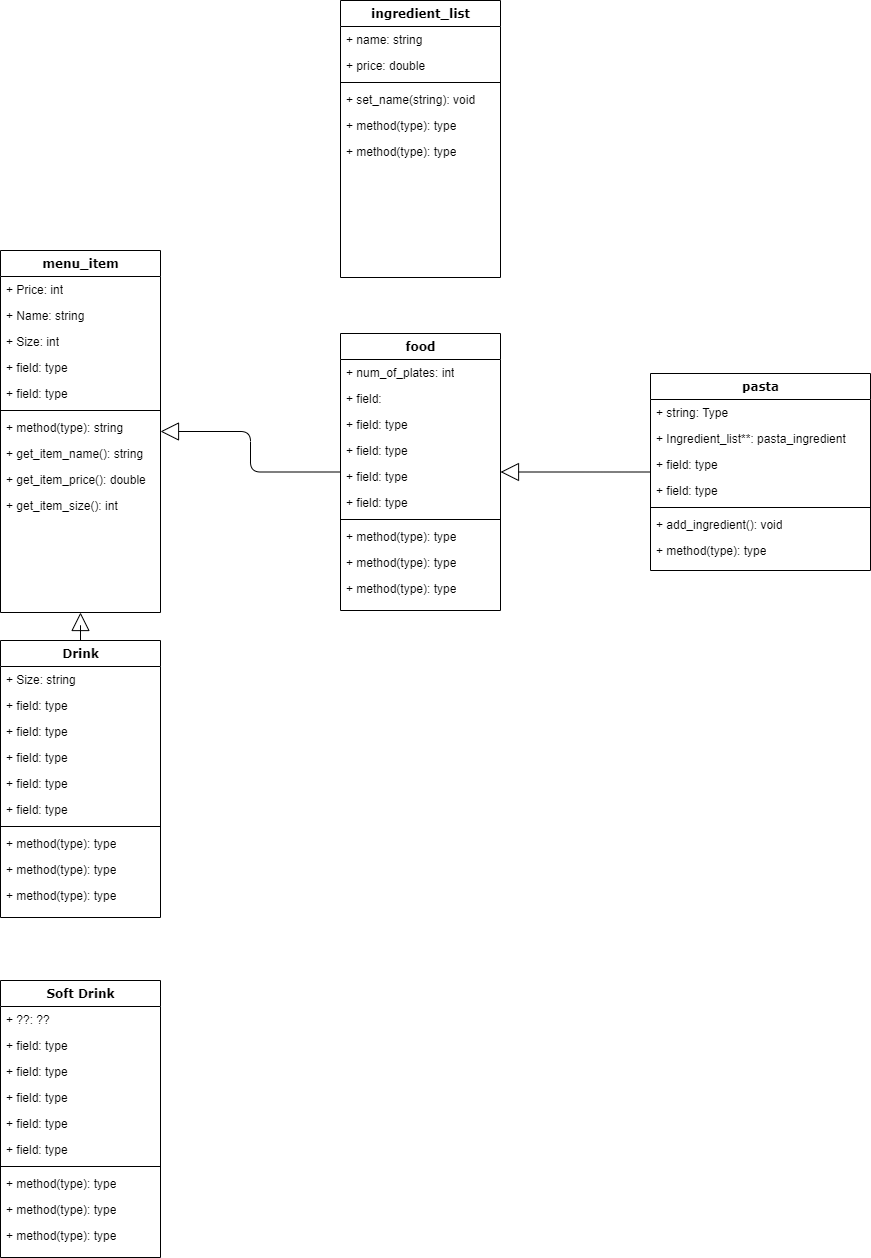

The diagram above was exported from draw.io. Its source (the exported page's mxGraphModel, read from the mxfile embedded in the PNG):
<mxGraphModel dx="1050" dy="1415" grid="1" gridSize="10" guides="1" tooltips="1" connect="1" arrows="1" fold="1" page="1" pageScale="1" pageWidth="1100" pageHeight="850" background="none" math="0" shadow="0">
  <root>
    <mxCell id="0" />
    <mxCell id="1" parent="0" />
    <mxCell id="78961159f06e98e8-17" value="&lt;div&gt;menu_item&lt;br&gt;&lt;/div&gt;" style="swimlane;html=1;fontStyle=1;align=center;verticalAlign=top;childLayout=stackLayout;horizontal=1;startSize=26;horizontalStack=0;resizeParent=1;resizeLast=0;collapsible=1;marginBottom=0;swimlaneFillColor=#ffffff;rounded=0;shadow=0;comic=0;labelBackgroundColor=none;strokeWidth=1;fillColor=none;fontFamily=Verdana;fontSize=12" parent="1" vertex="1">
      <mxGeometry x="90" width="160" height="362" as="geometry" />
    </mxCell>
    <mxCell id="78961159f06e98e8-21" value="+ Price: int" style="text;html=1;strokeColor=none;fillColor=none;align=left;verticalAlign=top;spacingLeft=4;spacingRight=4;whiteSpace=wrap;overflow=hidden;rotatable=0;points=[[0,0.5],[1,0.5]];portConstraint=eastwest;" parent="78961159f06e98e8-17" vertex="1">
      <mxGeometry y="26" width="160" height="26" as="geometry" />
    </mxCell>
    <mxCell id="78961159f06e98e8-23" value="+ Name: string" style="text;html=1;strokeColor=none;fillColor=none;align=left;verticalAlign=top;spacingLeft=4;spacingRight=4;whiteSpace=wrap;overflow=hidden;rotatable=0;points=[[0,0.5],[1,0.5]];portConstraint=eastwest;" parent="78961159f06e98e8-17" vertex="1">
      <mxGeometry y="52" width="160" height="26" as="geometry" />
    </mxCell>
    <mxCell id="78961159f06e98e8-25" value="+ Size: int" style="text;html=1;strokeColor=none;fillColor=none;align=left;verticalAlign=top;spacingLeft=4;spacingRight=4;whiteSpace=wrap;overflow=hidden;rotatable=0;points=[[0,0.5],[1,0.5]];portConstraint=eastwest;" parent="78961159f06e98e8-17" vertex="1">
      <mxGeometry y="78" width="160" height="26" as="geometry" />
    </mxCell>
    <mxCell id="78961159f06e98e8-26" value="+ field: type" style="text;html=1;strokeColor=none;fillColor=none;align=left;verticalAlign=top;spacingLeft=4;spacingRight=4;whiteSpace=wrap;overflow=hidden;rotatable=0;points=[[0,0.5],[1,0.5]];portConstraint=eastwest;" parent="78961159f06e98e8-17" vertex="1">
      <mxGeometry y="104" width="160" height="26" as="geometry" />
    </mxCell>
    <mxCell id="78961159f06e98e8-24" value="+ field: type" style="text;html=1;strokeColor=none;fillColor=none;align=left;verticalAlign=top;spacingLeft=4;spacingRight=4;whiteSpace=wrap;overflow=hidden;rotatable=0;points=[[0,0.5],[1,0.5]];portConstraint=eastwest;" parent="78961159f06e98e8-17" vertex="1">
      <mxGeometry y="130" width="160" height="26" as="geometry" />
    </mxCell>
    <mxCell id="78961159f06e98e8-19" value="" style="line;html=1;strokeWidth=1;fillColor=none;align=left;verticalAlign=middle;spacingTop=-1;spacingLeft=3;spacingRight=3;rotatable=0;labelPosition=right;points=[];portConstraint=eastwest;" parent="78961159f06e98e8-17" vertex="1">
      <mxGeometry y="156" width="160" height="8" as="geometry" />
    </mxCell>
    <mxCell id="78961159f06e98e8-20" value="+ method(type): string" style="text;html=1;strokeColor=none;fillColor=none;align=left;verticalAlign=top;spacingLeft=4;spacingRight=4;whiteSpace=wrap;overflow=hidden;rotatable=0;points=[[0,0.5],[1,0.5]];portConstraint=eastwest;" parent="78961159f06e98e8-17" vertex="1">
      <mxGeometry y="164" width="160" height="26" as="geometry" />
    </mxCell>
    <mxCell id="78961159f06e98e8-27" value="+ get_item_name(): string" style="text;html=1;strokeColor=none;fillColor=none;align=left;verticalAlign=top;spacingLeft=4;spacingRight=4;whiteSpace=wrap;overflow=hidden;rotatable=0;points=[[0,0.5],[1,0.5]];portConstraint=eastwest;" parent="78961159f06e98e8-17" vertex="1">
      <mxGeometry y="190" width="160" height="26" as="geometry" />
    </mxCell>
    <mxCell id="bQjkpdZacbvUDeIpNtem-1" value="+ get_item_price(): double" style="text;html=1;strokeColor=none;fillColor=none;align=left;verticalAlign=top;spacingLeft=4;spacingRight=4;whiteSpace=wrap;overflow=hidden;rotatable=0;points=[[0,0.5],[1,0.5]];portConstraint=eastwest;" parent="78961159f06e98e8-17" vertex="1">
      <mxGeometry y="216" width="160" height="26" as="geometry" />
    </mxCell>
    <mxCell id="ChKX9ILMaGNLW8w4_6P2-1" value="+ get_item_size(): int" style="text;html=1;strokeColor=none;fillColor=none;align=left;verticalAlign=top;spacingLeft=4;spacingRight=4;whiteSpace=wrap;overflow=hidden;rotatable=0;points=[[0,0.5],[1,0.5]];portConstraint=eastwest;" vertex="1" parent="78961159f06e98e8-17">
      <mxGeometry y="242" width="160" height="26" as="geometry" />
    </mxCell>
    <mxCell id="78961159f06e98e8-122" style="edgeStyle=orthogonalEdgeStyle;html=1;labelBackgroundColor=none;startFill=0;startSize=8;endArrow=block;endFill=0;endSize=16;fontFamily=Verdana;fontSize=12;elbow=vertical;rounded=1;strokeColor=default;align=center;verticalAlign=middle;fontColor=default;" parent="1" source="78961159f06e98e8-43" target="78961159f06e98e8-30" edge="1">
      <mxGeometry relative="1" as="geometry" />
    </mxCell>
    <mxCell id="78961159f06e98e8-30" value="food" style="swimlane;html=1;fontStyle=1;align=center;verticalAlign=top;childLayout=stackLayout;horizontal=1;startSize=26;horizontalStack=0;resizeParent=1;resizeLast=0;collapsible=1;marginBottom=0;swimlaneFillColor=#ffffff;rounded=0;shadow=0;comic=0;labelBackgroundColor=none;strokeWidth=1;fillColor=none;fontFamily=Verdana;fontSize=12" parent="1" vertex="1">
      <mxGeometry x="430" y="83" width="160" height="277" as="geometry" />
    </mxCell>
    <mxCell id="78961159f06e98e8-31" value="+ num_of_plates: int" style="text;html=1;strokeColor=none;fillColor=none;align=left;verticalAlign=top;spacingLeft=4;spacingRight=4;whiteSpace=wrap;overflow=hidden;rotatable=0;points=[[0,0.5],[1,0.5]];portConstraint=eastwest;" parent="78961159f06e98e8-30" vertex="1">
      <mxGeometry y="26" width="160" height="26" as="geometry" />
    </mxCell>
    <mxCell id="78961159f06e98e8-32" value="+ field:" style="text;html=1;strokeColor=none;fillColor=none;align=left;verticalAlign=top;spacingLeft=4;spacingRight=4;whiteSpace=wrap;overflow=hidden;rotatable=0;points=[[0,0.5],[1,0.5]];portConstraint=eastwest;" parent="78961159f06e98e8-30" vertex="1">
      <mxGeometry y="52" width="160" height="26" as="geometry" />
    </mxCell>
    <mxCell id="78961159f06e98e8-33" value="+ field: type" style="text;html=1;strokeColor=none;fillColor=none;align=left;verticalAlign=top;spacingLeft=4;spacingRight=4;whiteSpace=wrap;overflow=hidden;rotatable=0;points=[[0,0.5],[1,0.5]];portConstraint=eastwest;" parent="78961159f06e98e8-30" vertex="1">
      <mxGeometry y="78" width="160" height="26" as="geometry" />
    </mxCell>
    <mxCell id="78961159f06e98e8-34" value="+ field: type" style="text;html=1;strokeColor=none;fillColor=none;align=left;verticalAlign=top;spacingLeft=4;spacingRight=4;whiteSpace=wrap;overflow=hidden;rotatable=0;points=[[0,0.5],[1,0.5]];portConstraint=eastwest;" parent="78961159f06e98e8-30" vertex="1">
      <mxGeometry y="104" width="160" height="26" as="geometry" />
    </mxCell>
    <mxCell id="78961159f06e98e8-36" value="+ field: type" style="text;html=1;strokeColor=none;fillColor=none;align=left;verticalAlign=top;spacingLeft=4;spacingRight=4;whiteSpace=wrap;overflow=hidden;rotatable=0;points=[[0,0.5],[1,0.5]];portConstraint=eastwest;" parent="78961159f06e98e8-30" vertex="1">
      <mxGeometry y="130" width="160" height="26" as="geometry" />
    </mxCell>
    <mxCell id="78961159f06e98e8-37" value="+ field: type" style="text;html=1;strokeColor=none;fillColor=none;align=left;verticalAlign=top;spacingLeft=4;spacingRight=4;whiteSpace=wrap;overflow=hidden;rotatable=0;points=[[0,0.5],[1,0.5]];portConstraint=eastwest;" parent="78961159f06e98e8-30" vertex="1">
      <mxGeometry y="156" width="160" height="26" as="geometry" />
    </mxCell>
    <mxCell id="78961159f06e98e8-38" value="" style="line;html=1;strokeWidth=1;fillColor=none;align=left;verticalAlign=middle;spacingTop=-1;spacingLeft=3;spacingRight=3;rotatable=0;labelPosition=right;points=[];portConstraint=eastwest;" parent="78961159f06e98e8-30" vertex="1">
      <mxGeometry y="182" width="160" height="8" as="geometry" />
    </mxCell>
    <mxCell id="78961159f06e98e8-39" value="+ method(type): type" style="text;html=1;strokeColor=none;fillColor=none;align=left;verticalAlign=top;spacingLeft=4;spacingRight=4;whiteSpace=wrap;overflow=hidden;rotatable=0;points=[[0,0.5],[1,0.5]];portConstraint=eastwest;" parent="78961159f06e98e8-30" vertex="1">
      <mxGeometry y="190" width="160" height="26" as="geometry" />
    </mxCell>
    <mxCell id="78961159f06e98e8-40" value="+ method(type): type" style="text;html=1;strokeColor=none;fillColor=none;align=left;verticalAlign=top;spacingLeft=4;spacingRight=4;whiteSpace=wrap;overflow=hidden;rotatable=0;points=[[0,0.5],[1,0.5]];portConstraint=eastwest;" parent="78961159f06e98e8-30" vertex="1">
      <mxGeometry y="216" width="160" height="26" as="geometry" />
    </mxCell>
    <mxCell id="78961159f06e98e8-42" value="+ method(type): type" style="text;html=1;strokeColor=none;fillColor=none;align=left;verticalAlign=top;spacingLeft=4;spacingRight=4;whiteSpace=wrap;overflow=hidden;rotatable=0;points=[[0,0.5],[1,0.5]];portConstraint=eastwest;" parent="78961159f06e98e8-30" vertex="1">
      <mxGeometry y="242" width="160" height="26" as="geometry" />
    </mxCell>
    <mxCell id="78961159f06e98e8-43" value="pasta" style="swimlane;html=1;fontStyle=1;align=center;verticalAlign=top;childLayout=stackLayout;horizontal=1;startSize=26;horizontalStack=0;resizeParent=1;resizeLast=0;collapsible=1;marginBottom=0;swimlaneFillColor=#ffffff;rounded=0;shadow=0;comic=0;labelBackgroundColor=none;strokeWidth=1;fillColor=none;fontFamily=Verdana;fontSize=12" parent="1" vertex="1">
      <mxGeometry x="740" y="123" width="220" height="197" as="geometry" />
    </mxCell>
    <mxCell id="78961159f06e98e8-44" value="+ string: Type&amp;nbsp;" style="text;html=1;strokeColor=none;fillColor=none;align=left;verticalAlign=top;spacingLeft=4;spacingRight=4;whiteSpace=wrap;overflow=hidden;rotatable=0;points=[[0,0.5],[1,0.5]];portConstraint=eastwest;" parent="78961159f06e98e8-43" vertex="1">
      <mxGeometry y="26" width="220" height="26" as="geometry" />
    </mxCell>
    <mxCell id="78961159f06e98e8-45" value="+ Ingredient_list**: pasta_ingredient" style="text;html=1;strokeColor=none;fillColor=none;align=left;verticalAlign=top;spacingLeft=4;spacingRight=4;whiteSpace=wrap;overflow=hidden;rotatable=0;points=[[0,0.5],[1,0.5]];portConstraint=eastwest;" parent="78961159f06e98e8-43" vertex="1">
      <mxGeometry y="52" width="220" height="26" as="geometry" />
    </mxCell>
    <mxCell id="78961159f06e98e8-49" value="+ field: type" style="text;html=1;strokeColor=none;fillColor=none;align=left;verticalAlign=top;spacingLeft=4;spacingRight=4;whiteSpace=wrap;overflow=hidden;rotatable=0;points=[[0,0.5],[1,0.5]];portConstraint=eastwest;" parent="78961159f06e98e8-43" vertex="1">
      <mxGeometry y="78" width="220" height="26" as="geometry" />
    </mxCell>
    <mxCell id="78961159f06e98e8-50" value="+ field: type" style="text;html=1;strokeColor=none;fillColor=none;align=left;verticalAlign=top;spacingLeft=4;spacingRight=4;whiteSpace=wrap;overflow=hidden;rotatable=0;points=[[0,0.5],[1,0.5]];portConstraint=eastwest;" parent="78961159f06e98e8-43" vertex="1">
      <mxGeometry y="104" width="220" height="26" as="geometry" />
    </mxCell>
    <mxCell id="78961159f06e98e8-51" value="" style="line;html=1;strokeWidth=1;fillColor=none;align=left;verticalAlign=middle;spacingTop=-1;spacingLeft=3;spacingRight=3;rotatable=0;labelPosition=right;points=[];portConstraint=eastwest;" parent="78961159f06e98e8-43" vertex="1">
      <mxGeometry y="130" width="220" height="8" as="geometry" />
    </mxCell>
    <mxCell id="78961159f06e98e8-52" value="+ add_ingredient(): void" style="text;html=1;strokeColor=none;fillColor=none;align=left;verticalAlign=top;spacingLeft=4;spacingRight=4;whiteSpace=wrap;overflow=hidden;rotatable=0;points=[[0,0.5],[1,0.5]];portConstraint=eastwest;" parent="78961159f06e98e8-43" vertex="1">
      <mxGeometry y="138" width="220" height="26" as="geometry" />
    </mxCell>
    <mxCell id="78961159f06e98e8-53" value="+ method(type): type" style="text;html=1;strokeColor=none;fillColor=none;align=left;verticalAlign=top;spacingLeft=4;spacingRight=4;whiteSpace=wrap;overflow=hidden;rotatable=0;points=[[0,0.5],[1,0.5]];portConstraint=eastwest;" parent="78961159f06e98e8-43" vertex="1">
      <mxGeometry y="164" width="220" height="26" as="geometry" />
    </mxCell>
    <mxCell id="78961159f06e98e8-121" style="edgeStyle=orthogonalEdgeStyle;html=1;labelBackgroundColor=none;startFill=0;startSize=8;endArrow=block;endFill=0;endSize=16;fontFamily=Verdana;fontSize=12;elbow=vertical;rounded=1;strokeColor=default;align=center;verticalAlign=middle;fontColor=default;" parent="1" source="78961159f06e98e8-30" target="78961159f06e98e8-17" edge="1">
      <mxGeometry relative="1" as="geometry">
        <mxPoint x="250" y="259.88235294117635" as="targetPoint" />
      </mxGeometry>
    </mxCell>
    <mxCell id="ii3zbVYPNjM7DWvOEDXx-12" style="edgeStyle=orthogonalEdgeStyle;rounded=1;orthogonalLoop=1;jettySize=auto;html=1;entryX=0.5;entryY=1;entryDx=0;entryDy=0;strokeColor=default;align=center;verticalAlign=middle;fontFamily=Verdana;fontSize=12;fontColor=default;labelBackgroundColor=none;startFill=0;startSize=8;endArrow=block;endFill=0;endSize=16;" parent="1" source="ii3zbVYPNjM7DWvOEDXx-1" target="78961159f06e98e8-17" edge="1">
      <mxGeometry relative="1" as="geometry" />
    </mxCell>
    <mxCell id="ii3zbVYPNjM7DWvOEDXx-1" value="Drink" style="swimlane;html=1;fontStyle=1;align=center;verticalAlign=top;childLayout=stackLayout;horizontal=1;startSize=26;horizontalStack=0;resizeParent=1;resizeLast=0;collapsible=1;marginBottom=0;swimlaneFillColor=#ffffff;rounded=0;shadow=0;comic=0;labelBackgroundColor=none;strokeWidth=1;fillColor=none;fontFamily=Verdana;fontSize=12" parent="1" vertex="1">
      <mxGeometry x="90" y="390" width="160" height="277" as="geometry" />
    </mxCell>
    <mxCell id="ii3zbVYPNjM7DWvOEDXx-2" value="+ Size: string" style="text;html=1;strokeColor=none;fillColor=none;align=left;verticalAlign=top;spacingLeft=4;spacingRight=4;whiteSpace=wrap;overflow=hidden;rotatable=0;points=[[0,0.5],[1,0.5]];portConstraint=eastwest;" parent="ii3zbVYPNjM7DWvOEDXx-1" vertex="1">
      <mxGeometry y="26" width="160" height="26" as="geometry" />
    </mxCell>
    <mxCell id="ii3zbVYPNjM7DWvOEDXx-3" value="+ field: type" style="text;html=1;strokeColor=none;fillColor=none;align=left;verticalAlign=top;spacingLeft=4;spacingRight=4;whiteSpace=wrap;overflow=hidden;rotatable=0;points=[[0,0.5],[1,0.5]];portConstraint=eastwest;" parent="ii3zbVYPNjM7DWvOEDXx-1" vertex="1">
      <mxGeometry y="52" width="160" height="26" as="geometry" />
    </mxCell>
    <mxCell id="ii3zbVYPNjM7DWvOEDXx-4" value="+ field: type" style="text;html=1;strokeColor=none;fillColor=none;align=left;verticalAlign=top;spacingLeft=4;spacingRight=4;whiteSpace=wrap;overflow=hidden;rotatable=0;points=[[0,0.5],[1,0.5]];portConstraint=eastwest;" parent="ii3zbVYPNjM7DWvOEDXx-1" vertex="1">
      <mxGeometry y="78" width="160" height="26" as="geometry" />
    </mxCell>
    <mxCell id="ii3zbVYPNjM7DWvOEDXx-5" value="+ field: type" style="text;html=1;strokeColor=none;fillColor=none;align=left;verticalAlign=top;spacingLeft=4;spacingRight=4;whiteSpace=wrap;overflow=hidden;rotatable=0;points=[[0,0.5],[1,0.5]];portConstraint=eastwest;" parent="ii3zbVYPNjM7DWvOEDXx-1" vertex="1">
      <mxGeometry y="104" width="160" height="26" as="geometry" />
    </mxCell>
    <mxCell id="ii3zbVYPNjM7DWvOEDXx-6" value="+ field: type" style="text;html=1;strokeColor=none;fillColor=none;align=left;verticalAlign=top;spacingLeft=4;spacingRight=4;whiteSpace=wrap;overflow=hidden;rotatable=0;points=[[0,0.5],[1,0.5]];portConstraint=eastwest;" parent="ii3zbVYPNjM7DWvOEDXx-1" vertex="1">
      <mxGeometry y="130" width="160" height="26" as="geometry" />
    </mxCell>
    <mxCell id="ii3zbVYPNjM7DWvOEDXx-7" value="+ field: type" style="text;html=1;strokeColor=none;fillColor=none;align=left;verticalAlign=top;spacingLeft=4;spacingRight=4;whiteSpace=wrap;overflow=hidden;rotatable=0;points=[[0,0.5],[1,0.5]];portConstraint=eastwest;" parent="ii3zbVYPNjM7DWvOEDXx-1" vertex="1">
      <mxGeometry y="156" width="160" height="26" as="geometry" />
    </mxCell>
    <mxCell id="ii3zbVYPNjM7DWvOEDXx-8" value="" style="line;html=1;strokeWidth=1;fillColor=none;align=left;verticalAlign=middle;spacingTop=-1;spacingLeft=3;spacingRight=3;rotatable=0;labelPosition=right;points=[];portConstraint=eastwest;" parent="ii3zbVYPNjM7DWvOEDXx-1" vertex="1">
      <mxGeometry y="182" width="160" height="8" as="geometry" />
    </mxCell>
    <mxCell id="ii3zbVYPNjM7DWvOEDXx-9" value="+ method(type): type" style="text;html=1;strokeColor=none;fillColor=none;align=left;verticalAlign=top;spacingLeft=4;spacingRight=4;whiteSpace=wrap;overflow=hidden;rotatable=0;points=[[0,0.5],[1,0.5]];portConstraint=eastwest;" parent="ii3zbVYPNjM7DWvOEDXx-1" vertex="1">
      <mxGeometry y="190" width="160" height="26" as="geometry" />
    </mxCell>
    <mxCell id="ii3zbVYPNjM7DWvOEDXx-10" value="+ method(type): type" style="text;html=1;strokeColor=none;fillColor=none;align=left;verticalAlign=top;spacingLeft=4;spacingRight=4;whiteSpace=wrap;overflow=hidden;rotatable=0;points=[[0,0.5],[1,0.5]];portConstraint=eastwest;" parent="ii3zbVYPNjM7DWvOEDXx-1" vertex="1">
      <mxGeometry y="216" width="160" height="26" as="geometry" />
    </mxCell>
    <mxCell id="ii3zbVYPNjM7DWvOEDXx-11" value="+ method(type): type" style="text;html=1;strokeColor=none;fillColor=none;align=left;verticalAlign=top;spacingLeft=4;spacingRight=4;whiteSpace=wrap;overflow=hidden;rotatable=0;points=[[0,0.5],[1,0.5]];portConstraint=eastwest;" parent="ii3zbVYPNjM7DWvOEDXx-1" vertex="1">
      <mxGeometry y="242" width="160" height="26" as="geometry" />
    </mxCell>
    <mxCell id="ii3zbVYPNjM7DWvOEDXx-13" value="Soft Drink" style="swimlane;html=1;fontStyle=1;align=center;verticalAlign=top;childLayout=stackLayout;horizontal=1;startSize=26;horizontalStack=0;resizeParent=1;resizeLast=0;collapsible=1;marginBottom=0;swimlaneFillColor=#ffffff;rounded=0;shadow=0;comic=0;labelBackgroundColor=none;strokeWidth=1;fillColor=none;fontFamily=Verdana;fontSize=12" parent="1" vertex="1">
      <mxGeometry x="90" y="730" width="160" height="277" as="geometry" />
    </mxCell>
    <mxCell id="ii3zbVYPNjM7DWvOEDXx-14" value="+ ??: ??" style="text;html=1;strokeColor=none;fillColor=none;align=left;verticalAlign=top;spacingLeft=4;spacingRight=4;whiteSpace=wrap;overflow=hidden;rotatable=0;points=[[0,0.5],[1,0.5]];portConstraint=eastwest;" parent="ii3zbVYPNjM7DWvOEDXx-13" vertex="1">
      <mxGeometry y="26" width="160" height="26" as="geometry" />
    </mxCell>
    <mxCell id="ii3zbVYPNjM7DWvOEDXx-15" value="+ field: type" style="text;html=1;strokeColor=none;fillColor=none;align=left;verticalAlign=top;spacingLeft=4;spacingRight=4;whiteSpace=wrap;overflow=hidden;rotatable=0;points=[[0,0.5],[1,0.5]];portConstraint=eastwest;" parent="ii3zbVYPNjM7DWvOEDXx-13" vertex="1">
      <mxGeometry y="52" width="160" height="26" as="geometry" />
    </mxCell>
    <mxCell id="ii3zbVYPNjM7DWvOEDXx-16" value="+ field: type" style="text;html=1;strokeColor=none;fillColor=none;align=left;verticalAlign=top;spacingLeft=4;spacingRight=4;whiteSpace=wrap;overflow=hidden;rotatable=0;points=[[0,0.5],[1,0.5]];portConstraint=eastwest;" parent="ii3zbVYPNjM7DWvOEDXx-13" vertex="1">
      <mxGeometry y="78" width="160" height="26" as="geometry" />
    </mxCell>
    <mxCell id="ii3zbVYPNjM7DWvOEDXx-17" value="+ field: type" style="text;html=1;strokeColor=none;fillColor=none;align=left;verticalAlign=top;spacingLeft=4;spacingRight=4;whiteSpace=wrap;overflow=hidden;rotatable=0;points=[[0,0.5],[1,0.5]];portConstraint=eastwest;" parent="ii3zbVYPNjM7DWvOEDXx-13" vertex="1">
      <mxGeometry y="104" width="160" height="26" as="geometry" />
    </mxCell>
    <mxCell id="ii3zbVYPNjM7DWvOEDXx-18" value="+ field: type" style="text;html=1;strokeColor=none;fillColor=none;align=left;verticalAlign=top;spacingLeft=4;spacingRight=4;whiteSpace=wrap;overflow=hidden;rotatable=0;points=[[0,0.5],[1,0.5]];portConstraint=eastwest;" parent="ii3zbVYPNjM7DWvOEDXx-13" vertex="1">
      <mxGeometry y="130" width="160" height="26" as="geometry" />
    </mxCell>
    <mxCell id="ii3zbVYPNjM7DWvOEDXx-19" value="+ field: type" style="text;html=1;strokeColor=none;fillColor=none;align=left;verticalAlign=top;spacingLeft=4;spacingRight=4;whiteSpace=wrap;overflow=hidden;rotatable=0;points=[[0,0.5],[1,0.5]];portConstraint=eastwest;" parent="ii3zbVYPNjM7DWvOEDXx-13" vertex="1">
      <mxGeometry y="156" width="160" height="26" as="geometry" />
    </mxCell>
    <mxCell id="ii3zbVYPNjM7DWvOEDXx-20" value="" style="line;html=1;strokeWidth=1;fillColor=none;align=left;verticalAlign=middle;spacingTop=-1;spacingLeft=3;spacingRight=3;rotatable=0;labelPosition=right;points=[];portConstraint=eastwest;" parent="ii3zbVYPNjM7DWvOEDXx-13" vertex="1">
      <mxGeometry y="182" width="160" height="8" as="geometry" />
    </mxCell>
    <mxCell id="ii3zbVYPNjM7DWvOEDXx-21" value="+ method(type): type" style="text;html=1;strokeColor=none;fillColor=none;align=left;verticalAlign=top;spacingLeft=4;spacingRight=4;whiteSpace=wrap;overflow=hidden;rotatable=0;points=[[0,0.5],[1,0.5]];portConstraint=eastwest;" parent="ii3zbVYPNjM7DWvOEDXx-13" vertex="1">
      <mxGeometry y="190" width="160" height="26" as="geometry" />
    </mxCell>
    <mxCell id="ii3zbVYPNjM7DWvOEDXx-22" value="+ method(type): type" style="text;html=1;strokeColor=none;fillColor=none;align=left;verticalAlign=top;spacingLeft=4;spacingRight=4;whiteSpace=wrap;overflow=hidden;rotatable=0;points=[[0,0.5],[1,0.5]];portConstraint=eastwest;" parent="ii3zbVYPNjM7DWvOEDXx-13" vertex="1">
      <mxGeometry y="216" width="160" height="26" as="geometry" />
    </mxCell>
    <mxCell id="ii3zbVYPNjM7DWvOEDXx-23" value="+ method(type): type" style="text;html=1;strokeColor=none;fillColor=none;align=left;verticalAlign=top;spacingLeft=4;spacingRight=4;whiteSpace=wrap;overflow=hidden;rotatable=0;points=[[0,0.5],[1,0.5]];portConstraint=eastwest;" parent="ii3zbVYPNjM7DWvOEDXx-13" vertex="1">
      <mxGeometry y="242" width="160" height="26" as="geometry" />
    </mxCell>
    <mxCell id="ii3zbVYPNjM7DWvOEDXx-24" value="ingredient_list" style="swimlane;html=1;fontStyle=1;align=center;verticalAlign=top;childLayout=stackLayout;horizontal=1;startSize=26;horizontalStack=0;resizeParent=1;resizeLast=0;collapsible=1;marginBottom=0;swimlaneFillColor=#ffffff;rounded=0;shadow=0;comic=0;labelBackgroundColor=none;strokeWidth=1;fillColor=none;fontFamily=Verdana;fontSize=12" parent="1" vertex="1">
      <mxGeometry x="430" y="-250" width="160" height="277" as="geometry" />
    </mxCell>
    <mxCell id="ii3zbVYPNjM7DWvOEDXx-25" value="+ name: string" style="text;html=1;strokeColor=none;fillColor=none;align=left;verticalAlign=top;spacingLeft=4;spacingRight=4;whiteSpace=wrap;overflow=hidden;rotatable=0;points=[[0,0.5],[1,0.5]];portConstraint=eastwest;" parent="ii3zbVYPNjM7DWvOEDXx-24" vertex="1">
      <mxGeometry y="26" width="160" height="26" as="geometry" />
    </mxCell>
    <mxCell id="ii3zbVYPNjM7DWvOEDXx-26" value="+ price: double" style="text;html=1;strokeColor=none;fillColor=none;align=left;verticalAlign=top;spacingLeft=4;spacingRight=4;whiteSpace=wrap;overflow=hidden;rotatable=0;points=[[0,0.5],[1,0.5]];portConstraint=eastwest;" parent="ii3zbVYPNjM7DWvOEDXx-24" vertex="1">
      <mxGeometry y="52" width="160" height="26" as="geometry" />
    </mxCell>
    <mxCell id="ii3zbVYPNjM7DWvOEDXx-31" value="" style="line;html=1;strokeWidth=1;fillColor=none;align=left;verticalAlign=middle;spacingTop=-1;spacingLeft=3;spacingRight=3;rotatable=0;labelPosition=right;points=[];portConstraint=eastwest;" parent="ii3zbVYPNjM7DWvOEDXx-24" vertex="1">
      <mxGeometry y="78" width="160" height="8" as="geometry" />
    </mxCell>
    <mxCell id="ii3zbVYPNjM7DWvOEDXx-32" value="+ set_name(string): void" style="text;html=1;strokeColor=none;fillColor=none;align=left;verticalAlign=top;spacingLeft=4;spacingRight=4;whiteSpace=wrap;overflow=hidden;rotatable=0;points=[[0,0.5],[1,0.5]];portConstraint=eastwest;" parent="ii3zbVYPNjM7DWvOEDXx-24" vertex="1">
      <mxGeometry y="86" width="160" height="26" as="geometry" />
    </mxCell>
    <mxCell id="ii3zbVYPNjM7DWvOEDXx-33" value="+ method(type): type" style="text;html=1;strokeColor=none;fillColor=none;align=left;verticalAlign=top;spacingLeft=4;spacingRight=4;whiteSpace=wrap;overflow=hidden;rotatable=0;points=[[0,0.5],[1,0.5]];portConstraint=eastwest;" parent="ii3zbVYPNjM7DWvOEDXx-24" vertex="1">
      <mxGeometry y="112" width="160" height="26" as="geometry" />
    </mxCell>
    <mxCell id="ii3zbVYPNjM7DWvOEDXx-34" value="+ method(type): type" style="text;html=1;strokeColor=none;fillColor=none;align=left;verticalAlign=top;spacingLeft=4;spacingRight=4;whiteSpace=wrap;overflow=hidden;rotatable=0;points=[[0,0.5],[1,0.5]];portConstraint=eastwest;" parent="ii3zbVYPNjM7DWvOEDXx-24" vertex="1">
      <mxGeometry y="138" width="160" height="26" as="geometry" />
    </mxCell>
  </root>
</mxGraphModel>